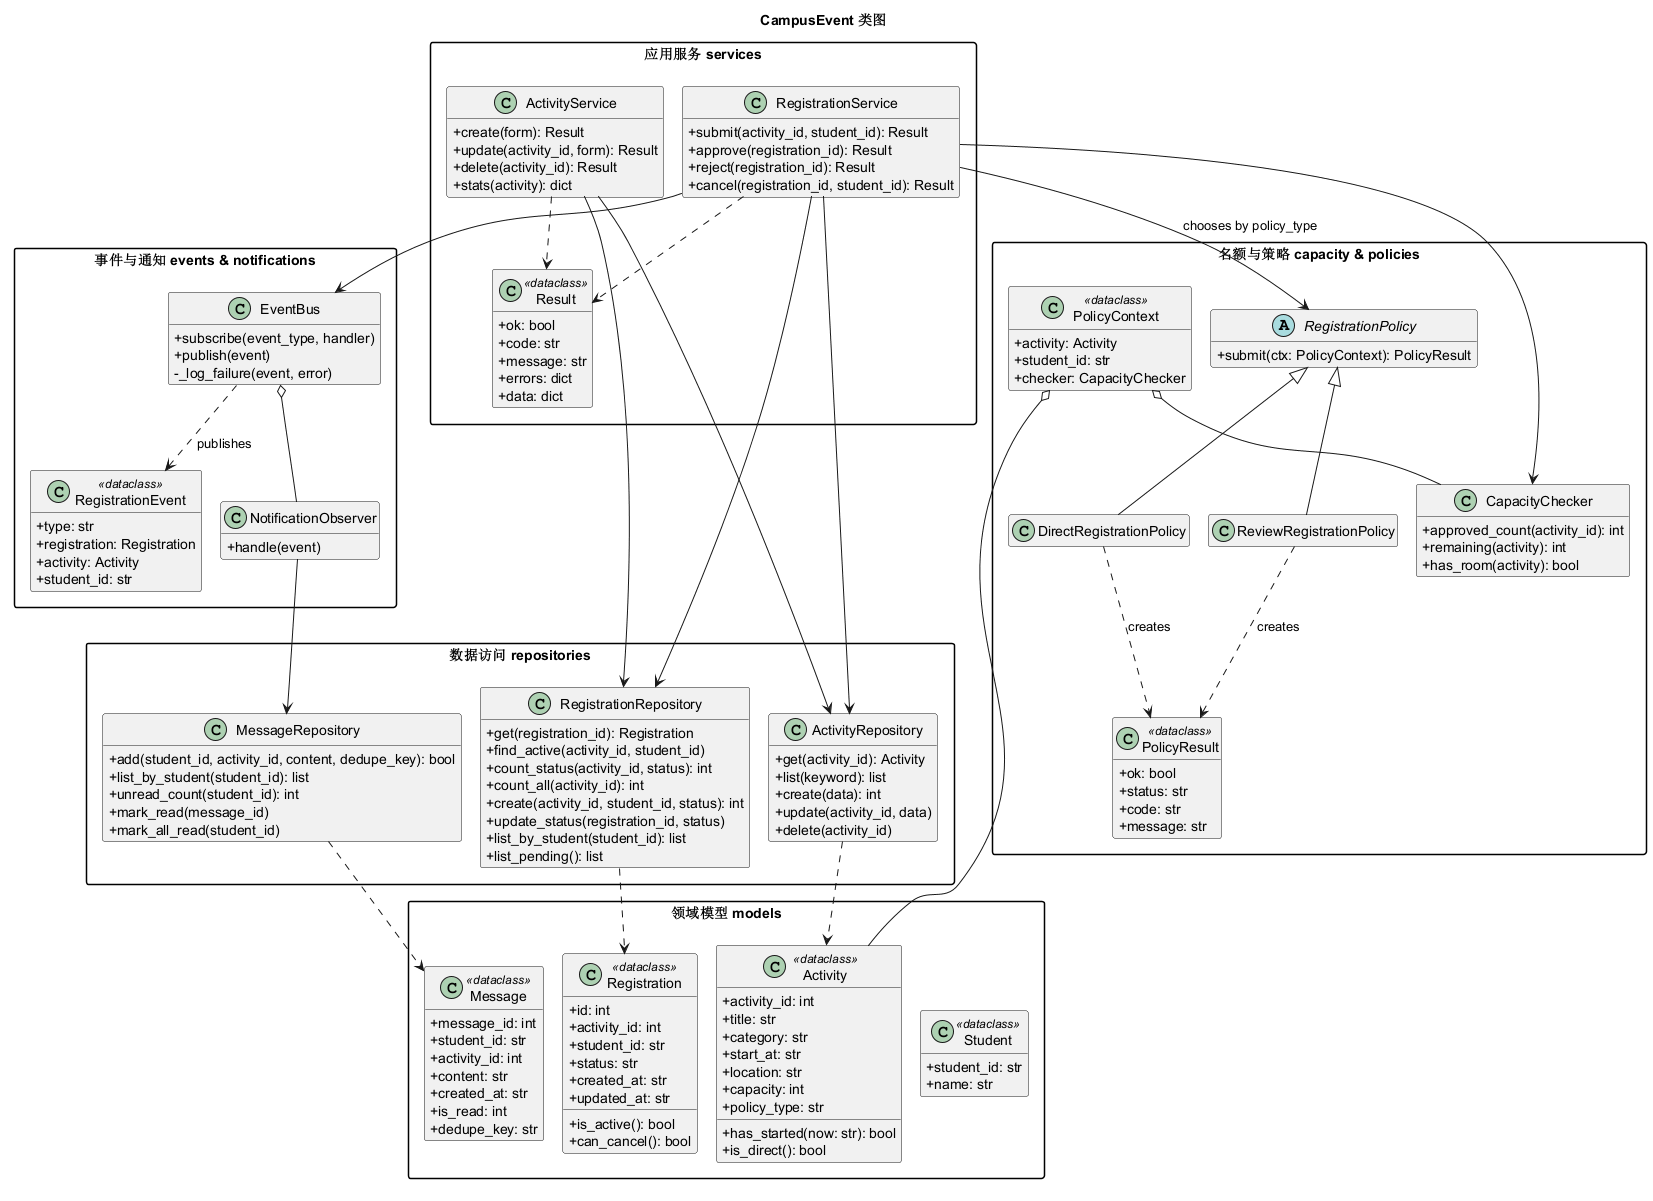

The diagram above was rendered by PlantUML. Its source (embedded in the PNG):
@startuml class-diagram
title CampusEvent 类图
!pragma layout smetana
skinparam classAttributeIconSize 0
hide empty members
skinparam packageStyle rectangle

package "领域模型 models" {
  class Student <<dataclass>> {
    +student_id: str
    +name: str
  }
  class Activity <<dataclass>> {
    +activity_id: int
    +title: str
    +category: str
    +start_at: str
    +location: str
    +capacity: int
    +policy_type: str
    +has_started(now: str): bool
    +is_direct(): bool
  }
  class Registration <<dataclass>> {
    +id: int
    +activity_id: int
    +student_id: str
    +status: str
    +created_at: str
    +updated_at: str
    +is_active(): bool
    +can_cancel(): bool
  }
  class Message <<dataclass>> {
    +message_id: int
    +student_id: str
    +activity_id: int
    +content: str
    +created_at: str
    +is_read: int
    +dedupe_key: str
  }
}

package "数据访问 repositories" {
  class ActivityRepository {
    +get(activity_id): Activity
    +list(keyword): list
    +create(data): int
    +update(activity_id, data)
    +delete(activity_id)
  }
  class RegistrationRepository {
    +get(registration_id): Registration
    +find_active(activity_id, student_id)
    +count_status(activity_id, status): int
    +count_all(activity_id): int
    +create(activity_id, student_id, status): int
    +update_status(registration_id, status)
    +list_by_student(student_id): list
    +list_pending(): list
  }
  class MessageRepository {
    +add(student_id, activity_id, content, dedupe_key): bool
    +list_by_student(student_id): list
    +unread_count(student_id): int
    +mark_read(message_id)
    +mark_all_read(student_id)
  }
}

package "名额与策略 capacity & policies" {
  class CapacityChecker {
    +approved_count(activity_id): int
    +remaining(activity): int
    +has_room(activity): bool
  }
  class PolicyResult <<dataclass>> {
    +ok: bool
    +status: str
    +code: str
    +message: str
  }
  class PolicyContext <<dataclass>> {
    +activity: Activity
    +student_id: str
    +checker: CapacityChecker
  }
  abstract class RegistrationPolicy {
    +submit(ctx: PolicyContext): PolicyResult
  }
  class DirectRegistrationPolicy
  class ReviewRegistrationPolicy
}

package "事件与通知 events & notifications" {
  class RegistrationEvent <<dataclass>> {
    +type: str
    +registration: Registration
    +activity: Activity
    +student_id: str
  }
  class EventBus {
    +subscribe(event_type, handler)
    +publish(event)
    -_log_failure(event, error)
  }
  class NotificationObserver {
    +handle(event)
  }
}

package "应用服务 services" {
  class Result <<dataclass>> {
    +ok: bool
    +code: str
    +message: str
    +errors: dict
    +data: dict
  }
  class RegistrationService {
    +submit(activity_id, student_id): Result
    +approve(registration_id): Result
    +reject(registration_id): Result
    +cancel(registration_id, student_id): Result
  }
  class ActivityService {
    +create(form): Result
    +update(activity_id, form): Result
    +delete(activity_id): Result
    +stats(activity): dict
  }
}

RegistrationPolicy <|-- DirectRegistrationPolicy
RegistrationPolicy <|-- ReviewRegistrationPolicy
DirectRegistrationPolicy ..> PolicyResult : creates
ReviewRegistrationPolicy ..> PolicyResult : creates
PolicyContext o-- CapacityChecker
PolicyContext o-- Activity

RegistrationService --> ActivityRepository
RegistrationService --> RegistrationRepository
RegistrationService --> RegistrationPolicy : chooses by policy_type
RegistrationService --> CapacityChecker
RegistrationService --> EventBus
ActivityService --> ActivityRepository
ActivityService --> RegistrationRepository

EventBus o-- NotificationObserver
EventBus ..> RegistrationEvent : publishes
NotificationObserver --> MessageRepository

ActivityRepository ..> Activity
RegistrationRepository ..> Registration
MessageRepository ..> Message

RegistrationService ..> Result
ActivityService ..> Result
@enduml